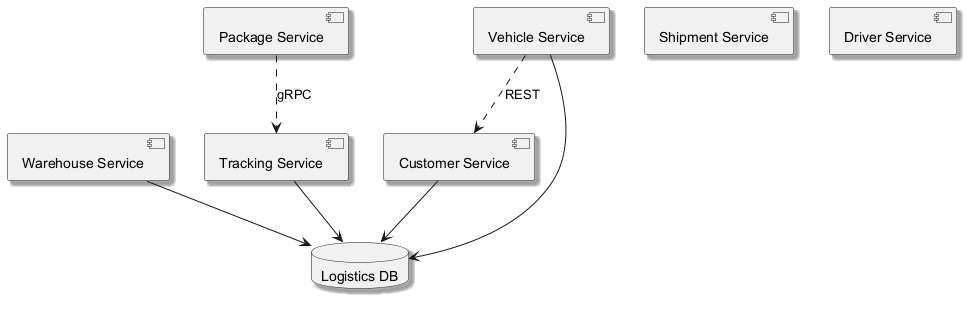

The diagram above was rendered by PlantUML. Its source (embedded in the PNG):
@startuml
skinparam backgroundColor #FFFFFF
skinparam classBackgroundColor #E8F4FA
skinparam classBorderColor #2C7DA0
skinparam shadowing true
component "Warehouse Service" as C_WarehouseService
component "Tracking Service" as C_TrackingService
component "Customer Service" as C_CustomerService
component "Shipment Service" as C_ShipmentService
component "Package Service" as C_PackageService
component "Vehicle Service" as C_VehicleService
component "Driver Service" as C_DriverService
database "Logistics DB" as DB_logistics
C_WarehouseService --> DB_logistics
C_TrackingService --> DB_logistics
C_CustomerService --> DB_logistics
C_VehicleService --> DB_logistics
C_PackageService ..> C_TrackingService : gRPC
C_VehicleService ..> C_CustomerService : REST
@enduml